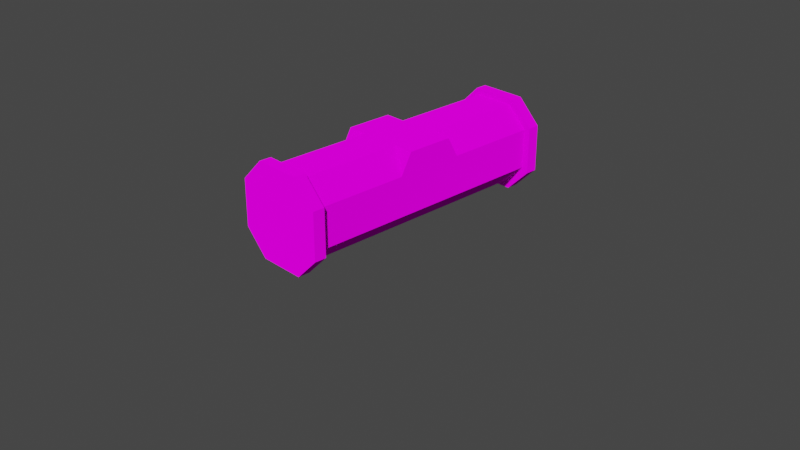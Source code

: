 # Source: crate_octagon.blend  (saved by Blender 2.80.75; exported with 4.5.12 LTS)
import bpy
from mathutils import Matrix  # noqa: F401  (used for matrix-valued properties, if any)

bpy.ops.wm.read_factory_settings(use_empty=True)
scene = bpy.context.scene
scene.name = 'Scene'

# ---- collections
col_collection = bpy.data.collections.new('Collection'); scene.collection.children.link(col_collection)

# ---- images (referenced by path relative to the original .blend; pixels are not part of the script)
import os
ASSET_DIR = os.environ.get("B2B_ASSET_DIR", "")  # directory of the original .blend (textures are referenced by path, not embedded)
HERE = os.path.dirname(os.path.abspath(__file__))  # packed textures are extracted next to this script under _unpacked/

def load_image(name, relpath, width, height, colorspace="sRGB"):
    """Load a texture the original file referenced (path relative to the .blend, or extracted next to this script)."""
    p = next((c for c in (os.path.join(HERE, relpath), os.path.join(ASSET_DIR, relpath)) if relpath and os.path.exists(c)), "")
    if p:
        img = bpy.data.images.load(p, check_existing=True)
        img.name = name
    else:  # same state as the original file: an image datablock whose file is absent (Cycles renders it pink)
        img = bpy.data.images.new(name, width, height)
        img.source = "FILE"
        img.filepath = "//" + (relpath or name)
    img.colorspace_settings.name = colorspace
    return img
img_crate_octagon_png = load_image('crate_octagon.png', 'crate_octagon.png', 1024, 1024, 'sRGB')

# ---- materials (node trees are filled in below, after node groups)
mat_mat_diffuse_cutout = bpy.data.materials.new('MAT_DIFFUSE_CUTOUT')
mat_mat_diffuse_cutout.alpha_threshold = 0.0
mat_mat_diffuse_cutout.use_transparent_shadow = False
mat_mat_diffuse_cutout.line_color = (0.0, 0.0, 0.0, 1.0)

# ---- material node trees
mat_mat_diffuse_cutout.use_nodes = True; mat_mat_diffuse_cutout.node_tree.nodes.clear()
_N = mat_mat_diffuse_cutout.node_tree.nodes; _L = mat_mat_diffuse_cutout.node_tree.links
n0 = _N.new('ShaderNodeOutputMaterial'); n0.name = 'Material Output'; n0.location = (300, 300)
n1 = _N.new('ShaderNodeBsdfDiffuse'); n1.name = 'Diffuse BSDF'; n1.location = (10, 300)
n1.inputs[1].default_value = 1.0
n2 = _N.new('ShaderNodeTexImage'); n2.name = 'Image Texture'; n2.location = (-280, 280)
n2.image = img_crate_octagon_png
n2.interpolation = 'Closest'
_L.new(n1.outputs[0], n0.inputs[0])
_L.new(n2.outputs[0], n1.inputs[0])
n0.is_active_output = True

# ---- world
world_world = bpy.data.worlds.new('World'); scene.world = world_world
world_world.use_nodes = True; world_world.node_tree.nodes.clear()
_N = world_world.node_tree.nodes; _L = world_world.node_tree.links
n0 = _N.new('ShaderNodeOutputWorld'); n0.name = 'World Output'; n0.location = (300, 300)
n1 = _N.new('ShaderNodeBackground'); n1.name = 'Background'; n1.location = (10, 300)
n1.inputs[0].default_value = (0.05088, 0.05088, 0.05088, 1.0)
_L.new(n1.outputs[0], n0.inputs[0])
n0.is_active_output = True
world_world.color = (0.05088, 0.05088, 0.05088)
world_world.use_sun_shadow = False
world_world.sun_shadow_jitter_overblur = 0.0

# ---- cameras
cam_camera = bpy.data.cameras.new('Camera')
cam_camera.clip_end = 100.0
cam_camera.ortho_scale = 7.314

# ---- meshes
me_crate_octagon = bpy.data.meshes.new('crate_octagon')
me_crate_octagon.from_pydata([(-0.25, -1.436, -0.002275), (-0.5, -1.436, 0.2477), (-0.25, -1.436, 0.9977), (-0.5, -1.436, 0.7477), (-0.25, 1.564, -0.002275), (-0.5, 1.564, 0.2477), (-0.25, 1.564, 0.9977), (-0.5, 1.564, 0.7477), (0.25, -1.436, -0.002275), (0.5, -1.436, 0.2477), (0.25, -1.436, 0.9977), (0.5, -1.436, 0.7477), (0.25, 1.564, -0.002275), (0.5, 1.564, 0.2477), (0.25, 1.564, 0.9977), (0.5, 1.564, 0.7477), (0.4308, 0.436, 0.7152), (0.4308, 0.3129, 0.9354), (0.2106, -0.1879, 0.9354), (0.4308, -0.311, 0.7152), (0.4308, -0.1879, 0.9354), (0.2106, 0.3129, 0.9354), (-0.4308, 0.436, 0.7152), (-0.4308, 0.3129, 0.9354), (-0.2106, -0.1879, 0.9354), (-0.4308, -0.311, 0.7152), (-0.4308, -0.1879, 0.9354), (-0.2106, 0.3129, 0.9354), (-0.25, 1.437, -0.002275), (-0.25, -1.309, -0.002275), (-0.5, -1.309, 0.2477), (-0.5, 1.437, 0.2477), (-0.25, -1.309, 0.9977), (-0.25, 1.437, 0.9977), (-0.5, 1.437, 0.7477), (-0.5, -1.309, 0.7477), (0.25, -1.309, -0.002275), (0.25, 1.437, -0.002275), (0.5, 1.437, 0.2477), (0.5, -1.309, 0.2477), (0.25, 1.437, 0.9977), (0.25, -1.309, 0.9977), (0.5, -1.309, 0.7477), (0.5, 1.437, 0.7477), (-0.2106, 1.437, 0.07374), (-0.2106, -1.309, 0.07374), (-0.4308, -1.309, 0.2939), (-0.4308, 1.437, 0.2939), (-0.2106, -1.309, 0.9354), (-0.2106, 1.437, 0.9354), (-0.4308, 1.437, 0.7152), (-0.4308, -1.309, 0.7152), (0.2106, -1.309, 0.07374), (0.2106, 1.437, 0.07374), (0.4308, 1.437, 0.2939), (0.4308, -1.309, 0.2939), (0.2106, 1.437, 0.9354), (0.2106, -1.309, 0.9354), (0.4308, -1.309, 0.7152), (0.4308, 1.437, 0.7152)], [], [(32, 2, 10, 41), (34, 7, 5, 31), (12, 5, 6, 15), (0, 1, 30, 29), (6, 7, 34, 33), (3, 0, 9, 10), (12, 13, 38, 37), (36, 8, 0, 29), (18, 20, 17, 21), (18, 19, 20), (53, 52, 45, 44), (22, 25, 26, 23), (16, 21, 17), (23, 26, 24, 27), (24, 26, 25), (53, 54, 55, 52), (48, 32, 41, 57), (22, 23, 27), (49, 50, 51, 48), (32, 48, 51, 35), (45, 46, 47, 44), (37, 53, 44, 28), (51, 50, 47, 46), (44, 47, 31, 28), (59, 56, 57, 58), (58, 57, 41, 42), (49, 48, 57, 56), (53, 37, 38, 54), (6, 33, 40, 14), (43, 59, 54, 38), (59, 58, 55, 54), (33, 49, 56, 40), (52, 55, 39, 36), (35, 51, 46, 30), (55, 58, 42, 39), (15, 43, 38, 13), (3, 35, 30, 1), (32, 35, 3, 2), (52, 36, 29, 45), (36, 39, 9, 8), (20, 19, 16, 17), (12, 37, 28, 4), (45, 29, 30, 46), (42, 41, 10, 11), (33, 34, 50, 49), (15, 14, 40, 43), (59, 43, 40, 56), (28, 31, 5, 4), (12, 4, 5), (5, 7, 6), (6, 14, 15), (15, 13, 12), (3, 1, 0), (0, 8, 9), (9, 11, 10), (10, 2, 3), (42, 11, 9, 39), (47, 50, 34, 31)])
_uv = me_crate_octagon.uv_layers.new(name='UVMap')
_uv.uv.foreach_set('vector', [0.9531, 0.01554, 0.9844, 0.01554, 0.9844, 0.1249, 0.9531, 0.1249, 0.8594, 0.09366, 0.8906, 0.09366, 0.8906, 0.2187, 0.8594, 0.2187, 0.7656, 0.9844, 0.5781, 0.9219, 0.6406, 0.7344, 0.8281, 0.7969, 0.9844, 0.5312, 0.9844, 0.6249, 0.9531, 0.6249, 0.9531, 0.5312, 0.8906, 0.01554, 0.8906, 0.09366, 0.8594, 0.09366, 0.8594, 0.01554, 0.375, 0.7344, 0.5625, 0.7969, 0.5, 0.9844, 0.3125, 0.9219, 0.8906, 0.4218, 0.8906, 0.4999, 0.8594, 0.4999, 0.8594, 0.4218, 0.9531, 0.4218, 0.9844, 0.4218, 0.9844, 0.5312, 0.9531, 0.5312, 0.2656, 0.9219, 0.2188, 0.9219, 0.2188, 0.7969, 0.2656, 0.7969, 0.2656, 0.9219, 0.2188, 0.9688, 0.2188, 0.9219, 0.7031, 0.3594, 0.01562, 0.3594, 0.01562, 0.2656, 0.7031, 0.2656, 0.1406, 0.7656, 0.1406, 0.9531, 0.07812, 0.9219, 0.07812, 0.7969, 0.2188, 0.75, 0.2656, 0.7969, 0.2188, 0.7969, 0.07812, 0.7969, 0.07812, 0.9219, 0.03125, 0.9219, 0.03125, 0.7969, 0.03125, 0.9219, 0.07812, 0.9219, 0.07812, 0.9688, 0.7031, 0.3594, 0.7031, 0.4375, 0.01562, 0.4375, 0.01562, 0.3594, 0.9375, 0.02316, 0.9531, 0.01554, 0.9531, 0.1249, 0.9375, 0.1169, 0.07812, 0.75, 0.07812, 0.7969, 0.03125, 0.7969, 0.7031, 0.01562, 0.7031, 0.09375, 0.01562, 0.09375, 0.01562, 0.01562, 0.9531, 0.828, 0.9375, 0.82, 0.9375, 0.7419, 0.9531, 0.7343, 0.01562, 0.2656, 0.01562, 0.1875, 0.7031, 0.1875, 0.7031, 0.2656, 0.8594, 0.4218, 0.8438, 0.4138, 0.8438, 0.3044, 0.8594, 0.2968, 0.01562, 0.09375, 0.7031, 0.09375, 0.7031, 0.1875, 0.01562, 0.1875, 0.8438, 0.2888, 0.8438, 0.2263, 0.8594, 0.2187, 0.8594, 0.2968, 0.7031, 0.5312, 0.7031, 0.6094, 0.01562, 0.6094, 0.01562, 0.5312, 0.9375, 0.2107, 0.9375, 0.1325, 0.9531, 0.1249, 0.9531, 0.2187, 0.7031, 0.7188, 0.01562, 0.7188, 0.01562, 0.6094, 0.7031, 0.6094, 0.8438, 0.4294, 0.8594, 0.4218, 0.8594, 0.4999, 0.8438, 0.4919, 0.8906, 0.828, 0.8594, 0.828, 0.8594, 0.703, 0.8906, 0.703, 0.8594, 0.6249, 0.8438, 0.6169, 0.8438, 0.5075, 0.8594, 0.4999, 0.7031, 0.5312, 0.01562, 0.5312, 0.01562, 0.4375, 0.7031, 0.4375, 0.8594, 0.828, 0.8438, 0.82, 0.8438, 0.7107, 0.8594, 0.703, 0.9375, 0.4138, 0.9375, 0.3357, 0.9531, 0.328, 0.9531, 0.4218, 0.9531, 0.7343, 0.9375, 0.7263, 0.9375, 0.6325, 0.9531, 0.6249, 0.9375, 0.32, 0.9375, 0.2263, 0.9531, 0.2187, 0.9531, 0.328, 0.8906, 0.6249, 0.8594, 0.6249, 0.8594, 0.4999, 0.8906, 0.4999, 0.9844, 0.7343, 0.9531, 0.7343, 0.9531, 0.6249, 0.9844, 0.6249, 0.9531, 0.828, 0.9531, 0.7343, 0.9844, 0.7343, 0.9844, 0.828, 0.9375, 0.4294, 0.9531, 0.4218, 0.9531, 0.5312, 0.9375, 0.5232, 0.9531, 0.4218, 0.9531, 0.328, 0.9844, 0.328, 0.9844, 0.4218, 0.2188, 0.9219, 0.1562, 0.9531, 0.1562, 0.7656, 0.2188, 0.7969, 0.8906, 0.4218, 0.8594, 0.4218, 0.8594, 0.2968, 0.8906, 0.2968, 0.9375, 0.5388, 0.9531, 0.5312, 0.9531, 0.6249, 0.9375, 0.6169, 0.9531, 0.2187, 0.9531, 0.1249, 0.9844, 0.1249, 0.9844, 0.2187, 0.8594, 0.01554, 0.8594, 0.09366, 0.8438, 0.08566, 0.8438, 0.02316, 0.8906, 0.6249, 0.8906, 0.703, 0.8594, 0.703, 0.8594, 0.6249, 0.8438, 0.6325, 0.8594, 0.6249, 0.8594, 0.703, 0.8438, 0.695, 0.8594, 0.2968, 0.8594, 0.2187, 0.8906, 0.2187, 0.8906, 0.2968, 0.7656, 0.9844, 0.6406, 0.9844, 0.5781, 0.9219, 0.5781, 0.9219, 0.5781, 0.7969, 0.6406, 0.7344, 0.6406, 0.7344, 0.7656, 0.7344, 0.8281, 0.7969, 0.8281, 0.7969, 0.8281, 0.9219, 0.7656, 0.9844, 0.375, 0.7344, 0.5, 0.7344, 0.5625, 0.7969, 0.5625, 0.7969, 0.5625, 0.9219, 0.5, 0.9844, 0.5, 0.9844, 0.375, 0.9844, 0.3125, 0.9219, 0.3125, 0.9219, 0.3125, 0.7969, 0.375, 0.7344, 0.9531, 0.2187, 0.9844, 0.2187, 0.9844, 0.328, 0.9531, 0.328, 0.8438, 0.2107, 0.8438, 0.1013, 0.8594, 0.09366, 0.8594, 0.2187])
me_crate_octagon.materials.append(mat_mat_diffuse_cutout)
me_crate_octagon.use_remesh_preserve_volume = False
me_crate_octagon.use_remesh_preserve_attributes = False
me_crate_octagon.use_mirror_vertex_groups = False
me_crate_octagon.update()
me_crate_octagon.normals_split_custom_set([tuple(v) for v in zip(*[iter([0.0, 0.0, 1.0, 0.0, 0.0, 1.0, 0.0, 0.0, 1.0, 0.0, 0.0, 1.0, -1.0, 0.0, 0.0, -1.0, 0.0, 0.0, -1.0, 0.0, 0.0, -1.0, 0.0, 0.0, 0.0, 1.0, 0.0, 0.0, 1.0, 0.0, 0.0, 1.0, 0.0, 0.0, 1.0, 0.0, -0.7071, 0.0, -0.7071, -0.7071, 0.0, -0.7071, -0.7071, 0.0, -0.7071, -0.7071, 0.0, -0.7071, -0.7071, 0.0, 0.7071, -0.7071, 0.0, 0.7071, -0.7071, 0.0, 0.7071, -0.7071, 0.0, 0.7071, 0.0, -1.0, 0.0, 0.0, -1.0, 0.0, 0.0, -1.0, 0.0, 0.0, -1.0, 0.0, 0.7071, 0.0, -0.7071, 0.7071, 0.0, -0.7071, 0.7071, 0.0, -0.7071, 0.7071, 0.0, -0.7071, 0.0, 0.0, -1.0, 0.0, 0.0, -1.0, 0.0, 0.0, -1.0, 0.0, 0.0, -1.0, -2.162e-06, 0.0, 1.0, -2.162e-06, 0.0, 1.0, -2.162e-06, 0.0, 1.0, -2.162e-06, 0.0, 1.0, -1.073e-06, -0.8728, 0.4881, -1.073e-06, -0.8728, 0.4881, -1.073e-06, -0.8728, 0.4881, 0.0, 0.0, -1.0, 0.0, 0.0, -1.0, 0.0, 0.0, -1.0, 0.0, 0.0, -1.0, -1.0, 0.0, 0.0, -1.0, 0.0, 0.0, -1.0, 0.0, 0.0, -1.0, 0.0, 0.0, -1.073e-06, 0.8728, 0.4881, -1.073e-06, 0.8728, 0.4881, -1.073e-06, 0.8728, 0.4881, 2.162e-06, 0.0, 1.0, 2.162e-06, 0.0, 1.0, 2.162e-06, 0.0, 1.0, 2.162e-06, 0.0, 1.0, 1.073e-06, -0.8728, 0.4881, 1.073e-06, -0.8728, 0.4881, 1.073e-06, -0.8728, 0.4881, 0.7071, 0.0, -0.7071, 0.7071, 0.0, -0.7071, 0.7071, 0.0, -0.7071, 0.7071, 0.0, -0.7071, 0.0, 1.0, -1.297e-07, 0.0, 1.0, -1.297e-07, 0.0, 1.0, -1.297e-07, 0.0, 1.0, -1.297e-07, 1.073e-06, 0.8728, 0.4881, 1.073e-06, 0.8728, 0.4881, 1.073e-06, 0.8728, 0.4881, -0.7071, 0.0, 0.7071, -0.7071, 0.0, 0.7071, -0.7071, 0.0, 0.7071, -0.7071, 0.0, 0.7071, 0.0, 1.0, -3.115e-07, 0.0, 1.0, -3.115e-07, 0.0, 1.0, -3.115e-07, 0.0, 1.0, -3.115e-07, -0.7071, 0.0, -0.7071, -0.7071, 0.0, -0.7071, -0.7071, 0.0, -0.7071, -0.7071, 0.0, -0.7071, 0.0, -1.0, 9.576e-07, 0.0, -1.0, 9.576e-07, 0.0, -1.0, 9.576e-07, 0.0, -1.0, 9.576e-07, -1.0, 0.0, 0.0, -1.0, 0.0, 0.0, -1.0, 0.0, 0.0, -1.0, 0.0, 0.0, 0.0, -1.0, 0.0, 0.0, -1.0, 0.0, 0.0, -1.0, 0.0, 0.0, -1.0, 0.0, 0.7071, 0.0, 0.7071, 0.7071, 0.0, 0.7071, 0.7071, 0.0, 0.7071, 0.7071, 0.0, 0.7071, 0.0, 1.0, 0.0, 0.0, 1.0, 0.0, 0.0, 1.0, 0.0, 0.0, 1.0, 0.0, 0.0, 0.0, 1.0, 0.0, 0.0, 1.0, 0.0, 0.0, 1.0, 0.0, 0.0, 1.0, 0.0, -1.0, -2.746e-07, 0.0, -1.0, -2.746e-07, 0.0, -1.0, -2.746e-07, 0.0, -1.0, -2.746e-07, 0.0, 0.0, 1.0, 0.0, 0.0, 1.0, 0.0, 0.0, 1.0, 0.0, 0.0, 1.0, 0.0, -1.0, 0.0, 0.0, -1.0, 0.0, 0.0, -1.0, 0.0, 0.0, -1.0, 0.0, 1.0, 0.0, 0.0, 1.0, 0.0, 0.0, 1.0, 0.0, 0.0, 1.0, 0.0, 0.0, 0.0, -1.0, -1.167e-06, 0.0, -1.0, -1.167e-06, 0.0, -1.0, -1.167e-06, 0.0, -1.0, -1.167e-06, 0.0, 1.0, 0.0, 0.0, 1.0, 0.0, 0.0, 1.0, 0.0, 0.0, 1.0, 0.0, 0.0, 1.0, 0.0, 0.0, 1.0, 0.0, 0.0, 1.0, 0.0, 0.0, 1.0, 0.0, 0.0, 1.0, 0.0, 0.0, 1.0, 0.0, 0.0, 1.0, 0.0, 0.0, 1.0, 0.0, 1.0, 0.0, 0.0, 1.0, 0.0, 0.0, 1.0, 0.0, 0.0, 1.0, 0.0, 0.0, -1.0, 0.0, 0.0, -1.0, 0.0, 0.0, -1.0, 0.0, 0.0, -1.0, 0.0, 0.0, -0.7071, 0.0, 0.7071, -0.7071, 0.0, 0.7071, -0.7071, 0.0, 0.7071, -0.7071, 0.0, 0.7071, 0.0, 1.0, 1.064e-07, 0.0, 1.0, 1.064e-07, 0.0, 1.0, 1.064e-07, 0.0, 1.0, 1.064e-07, 0.7071, 0.0, -0.7071, 0.7071, 0.0, -0.7071, 0.7071, 0.0, -0.7071, 0.7071, 0.0, -0.7071, 1.0, 0.0, 0.0, 1.0, 0.0, 0.0, 1.0, 0.0, 0.0, 1.0, 0.0, 0.0, 0.0, 0.0, -1.0, 0.0, 0.0, -1.0, 0.0, 0.0, -1.0, 0.0, 0.0, -1.0, 0.0, 1.0, 2.746e-07, 0.0, 1.0, 2.746e-07, 0.0, 1.0, 2.746e-07, 0.0, 1.0, 2.746e-07, 0.7071, 0.0, 0.7071, 0.7071, 0.0, 0.7071, 0.7071, 0.0, 0.7071, 0.7071, 0.0, 0.7071, 0.0, -1.0, 0.0, 0.0, -1.0, 0.0, 0.0, -1.0, 0.0, 0.0, -1.0, 0.0, 0.7071, 0.0, 0.7071, 0.7071, 0.0, 0.7071, 0.7071, 0.0, 0.7071, 0.7071, 0.0, 0.7071, 0.0, -1.0, 1.557e-07, 0.0, -1.0, 1.557e-07, 0.0, -1.0, 1.557e-07, 0.0, -1.0, 1.557e-07, -0.7071, 0.0, -0.7071, -0.7071, 0.0, -0.7071, -0.7071, 0.0, -0.7071, -0.7071, 0.0, -0.7071, 0.0, 1.0, 4.768e-07, 0.0, 1.0, 4.768e-07, 0.0, 1.0, 4.768e-07, 0.0, 1.0, 0.0, 0.0, 1.0, 0.0, 0.0, 1.0, 0.0, 0.0, 1.0, -4.768e-07, 0.0, 1.0, -4.768e-07, 0.0, 1.0, -4.768e-07, 0.0, 1.0, 0.0, 0.0, 1.0, 0.0, 0.0, 1.0, 0.0, 0.0, -1.0, 0.0, 0.0, -1.0, 0.0, 0.0, -1.0, 0.0, 0.0, -1.0, 9.537e-07, 0.0, -1.0, 9.537e-07, 0.0, -1.0, 9.537e-07, 0.0, -1.0, 0.0, 0.0, -1.0, 0.0, 0.0, -1.0, 0.0, 0.0, -1.0, -9.537e-07, 0.0, -1.0, -9.537e-07, 0.0, -1.0, -9.537e-07, 1.0, 0.0, 0.0, 1.0, 0.0, 0.0, 1.0, 0.0, 0.0, 1.0, 0.0, 0.0, 0.0, -1.0, 0.0, 0.0, -1.0, 0.0, 0.0, -1.0, 0.0, 0.0, -1.0, 0.0])] * 3)])

# ---- objects
ob_camera = bpy.data.objects.new('Camera', cam_camera)
ob_crate_octagon = bpy.data.objects.new('crate_octagon', me_crate_octagon)

# ---- transforms, parenting, visibility, modifiers, constraints
ob_camera.location = (7.359, -6.926, 4.958)
ob_camera.rotation_euler = (1.109, 0.0, 0.8149)
ob_camera.lock_rotations_4d = False
ob_camera.empty_display_type = 'ARROWS'
ob_camera.color = (0.0, 0.0, 0.0, 0.0)
ob_camera.display_type = 'WIRE'
ob_camera.lineart.crease_threshold = 0.0
ob_crate_octagon.location = (0.0, -0.064, 0.0)
ob_crate_octagon.lock_rotations_4d = False
ob_crate_octagon.empty_display_type = 'ARROWS'
ob_crate_octagon.lineart.crease_threshold = 0.0

# ---- collection membership
col_collection.objects.link(ob_camera)
col_collection.objects.link(ob_crate_octagon)

# ---- scene / render settings (as saved in the file)
scene.camera = ob_camera
scene.frame_start = 1; scene.frame_end = 250; scene.frame_set(1)
scene.render.engine = 'BLENDER_EEVEE_NEXT'
scene.cycles.use_denoising = False
scene.cycles.samples = 128
scene.cycles.sampling_pattern = 'TABULATED_SOBOL'
scene.cycles.use_adaptive_sampling = False
scene.cycles.use_light_tree = False
scene.eevee.use_gtao = True
scene.eevee.gtao_quality = 0.4
scene.eevee.gtao_distance = 2.5
scene.eevee.fast_gi_quality = 0.4
scene.view_settings.view_transform = 'Filmic'
bpy.context.view_layer.update()

# ---- added for rendering (the .blend has no usable light): sun
light_auto_sun = bpy.data.lights.new('AutoSun', 'SUN')
light_auto_sun.energy = 3.0
light_auto_sun.angle = 0.0523599
ob_auto_sun = bpy.data.objects.new('AutoSun', light_auto_sun)
scene.collection.objects.link(ob_auto_sun)
ob_auto_sun.rotation_euler = (0.872665, 0.174533, 0.523599)
bpy.context.view_layer.update()
